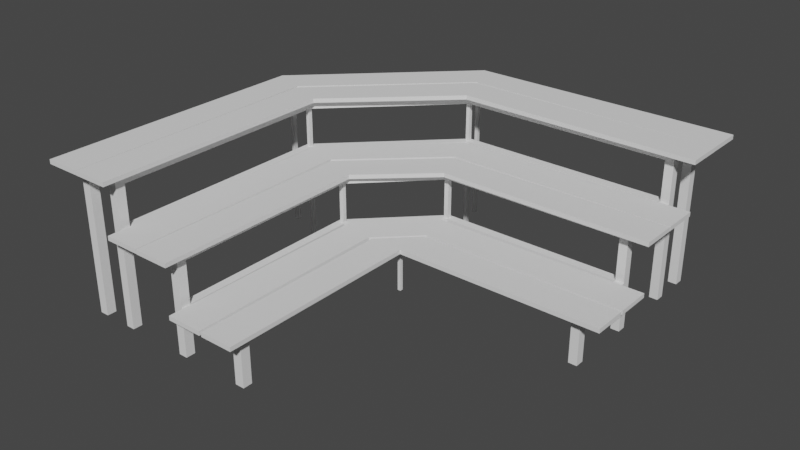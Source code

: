 # Source: tribunaBase01-codo.blend  (saved by Blender 2.92.15; exported with 4.5.12 LTS)
import bpy
from mathutils import Matrix  # noqa: F401  (used for matrix-valued properties, if any)

bpy.ops.wm.read_factory_settings(use_empty=True)
scene = bpy.context.scene
scene.name = 'Scene'

# ---- collections
col_collection = bpy.data.collections.new('Collection'); scene.collection.children.link(col_collection)

# ---- world
world_world = bpy.data.worlds.new('World'); scene.world = world_world
world_world.use_nodes = True; world_world.node_tree.nodes.clear()
_N = world_world.node_tree.nodes; _L = world_world.node_tree.links
n0 = _N.new('ShaderNodeOutputWorld'); n0.name = 'World Output'; n0.location = (300, 300)
n1 = _N.new('ShaderNodeBackground'); n1.name = 'Background'; n1.location = (10, 300)
n1.inputs[0].default_value = (0.05088, 0.05088, 0.05088, 1.0)
_L.new(n1.outputs[0], n0.inputs[0])
n0.is_active_output = True
world_world.color = (0.05088, 0.05088, 0.05088)
world_world.use_sun_shadow = False
world_world.sun_shadow_jitter_overblur = 0.0

# ---- meshes
me_cube_001 = bpy.data.meshes.new('Cube.001')
me_cube_001.from_pydata([(2.16, -4.384, -0.8651), (2.16, -4.384, 0.6799), (2.021, -4.384, -0.8651), (2.021, -4.384, 0.6799), (2.159, -4.235, -0.8651), (2.159, -4.235, 0.6799), (2.021, -4.236, -0.8651), (2.021, -4.236, 0.6799), (2.159, -4.235, -0.2364), (3.259, -4.229, -0.2364), (2.16, -4.383, -0.2364), (3.26, -4.377, -0.2364), (2.159, -4.235, -0.09985), (3.259, -4.229, -0.09985), (2.16, -4.383, -0.09985), (3.26, -4.377, -0.09985), (3.259, -4.229, -0.2364), (3.259, -4.229, -0.8656), (3.114, -4.23, -0.2364), (3.114, -4.23, -0.8656), (3.26, -4.377, -0.2364), (3.26, -4.377, -0.8656), (3.115, -4.378, -0.2364), (3.115, -4.378, -0.8656), (2.021, -4.384, 0.5599), (1.048, -4.39, 0.5599), (2.021, -4.236, 0.5599), (1.047, -4.242, 0.5599), (2.021, -4.384, 0.6798), (1.048, -4.39, 0.6798), (2.021, -4.236, 0.6798), (1.047, -4.242, 0.6798), (0.9117, -4.391, 1.455), (0.9117, -4.391, -0.8649), (1.049, -4.39, 1.455), (1.049, -4.39, -0.8649), (0.9108, -4.243, 1.455), (0.9108, -4.243, -0.8649), (1.048, -4.242, 1.455), (1.048, -4.242, -0.8649), (0.9117, -4.391, 1.321), (0.3279, -4.394, 1.321), (0.9108, -4.243, 1.321), (0.3271, -4.247, 1.321), (0.9117, -4.391, 1.455), (0.3279, -4.394, 1.455), (0.9108, -4.243, 1.455), (0.3271, -4.247, 1.455), (0.4702, -4.246, 1.321), (0.4702, -4.246, -0.8654), (0.327, -4.246, 1.321), (0.327, -4.246, -0.8654), (0.4711, -4.394, 1.321), (0.4711, -4.394, -0.8654), (0.3279, -4.395, 1.321), (0.3279, -4.395, -0.8654), (0.4709, -4.326, 1.321), (6.268, 1.573, 1.321), (0.4709, -4.326, 1.455), (6.268, 1.573, 1.455), (0.3271, -4.264, 1.321), (6.27, 1.727, 1.321), (0.3271, -4.264, 1.455), (6.27, 1.727, 1.455), (1.048, -4.374, 1.32), (6.269, 0.9955, 1.32), (1.048, -4.374, 1.455), (6.269, 0.9955, 1.455), (0.9106, -4.311, 1.32), (6.271, 1.144, 1.32), (0.9106, -4.311, 1.455), (6.271, 1.144, 1.455), (1.048, -4.382, 0.5595), (6.265, 1.002, 0.5595), (1.048, -4.382, 0.6801), (6.265, 1.002, 0.6801), (0.9116, -4.32, 0.5595), (6.209, 1.138, 0.5595), (0.9116, -4.32, 0.6801), (6.209, 1.138, 0.6801), (2.159, -4.235, 0.5602), (6.269, -0.1098, 0.5602), (2.159, -4.235, 0.6794), (6.269, -0.1098, 0.6794), (2.022, -4.172, 0.5602), (6.213, 0.02716, 0.5602), (2.022, -4.172, 0.6794), (6.213, 0.02716, 0.6794), (2.159, -4.302, -0.2359), (6.268, -0.1099, -0.2359), (2.159, -4.302, -0.09934), (6.268, -0.1099, -0.09934), (2.022, -4.239, -0.2359), (6.212, 0.02764, -0.2359), (2.022, -4.239, -0.09934), (6.212, 0.02764, -0.09934), (3.258, -4.229, -0.2353), (6.259, -1.209, -0.2353), (3.258, -4.229, -0.09991), (6.259, -1.209, -0.09991), (3.114, -4.23, -0.2353), (6.259, -1.065, -0.2353), (3.114, -4.23, -0.09991), (6.259, -1.065, -0.09991), (6.269, 1.583, 1.321), (6.269, 1.583, -0.8651), (6.269, 1.721, 1.321), (6.269, 1.721, -0.8651), (6.132, 1.583, 1.321), (6.132, 1.583, -0.8651), (6.132, 1.721, 1.321), (6.132, 1.721, -0.8651), (6.269, 1.578, 1.321), (6.269, 1.112, 1.321), (6.132, 1.578, 1.321), (6.132, 1.112, 1.321), (6.269, 1.578, 1.454), (6.269, 1.112, 1.454), (6.132, 1.578, 1.454), (6.132, 1.112, 1.454), (6.269, 1.001, 1.32), (6.269, 1.001, -0.8691), (6.269, 1.137, 1.32), (6.269, 1.137, -0.8691), (6.133, 1.001, 1.32), (6.133, 1.001, -0.8691), (6.133, 1.137, 1.32), (6.133, 1.137, -0.8691), (6.269, 1.001, 0.5609), (6.269, -0.1099, 0.5609), (6.135, 1.001, 0.5609), (6.135, -0.1099, 0.5609), (6.269, 1.001, 0.679), (6.269, -0.1099, 0.679), (6.135, 1.001, 0.679), (6.135, -0.1099, 0.679), (6.268, -0.1092, 0.5602), (6.268, -0.1092, -0.869), (6.268, 0.02669, 0.5602), (6.268, 0.02669, -0.869), (6.135, -0.1092, 0.5602), (6.135, -0.1092, -0.869), (6.135, 0.02669, 0.5602), (6.135, 0.02669, -0.869), (6.268, -0.1099, -0.2353), (6.268, -1.21, -0.2353), (6.134, -0.1099, -0.2353), (6.134, -1.21, -0.2353), (6.268, -0.1099, -0.09974), (6.268, -1.21, -0.09974), (6.134, -0.1099, -0.09974), (6.134, -1.21, -0.09974), (6.268, -1.21, -0.2353), (6.268, -1.21, -0.8678), (6.268, -1.069, -0.2353), (6.268, -1.069, -0.8678), (6.134, -1.21, -0.2353), (6.134, -1.21, -0.8678), (6.134, -1.069, -0.2353), (6.134, -1.069, -0.8678), (0.4531, -0.4885, 1.321), (0.4531, -0.4885, 1.455), (0.3093, -0.4259, 1.455), (0.3093, -0.4259, 1.321), (1.03, -0.7262, 1.32), (1.03, -0.7262, 1.455), (0.8928, -0.6636, 1.455), (0.8928, -0.6636, 1.32), (2.141, -1.214, 0.5602), (2.141, -1.214, 0.6794), (2.004, -1.151, 0.6794), (2.004, -1.151, 0.5602), (3.241, -1.207, -0.2353), (3.241, -1.207, -0.09991), (3.097, -1.208, -0.09991), (3.097, -1.208, -0.2353), (3.237, -1.209, -0.2353), (3.237, -1.209, -0.09991), (3.237, -1.065, -0.09991), (3.237, -1.065, -0.2353), (3.236, -0.1098, 0.5602), (3.236, -0.1098, 0.6794), (3.18, 0.02716, 0.6794), (3.18, 0.02716, 0.5602), (2.778, 1.001, 1.32), (2.778, 1.001, 1.455), (2.721, 1.139, 1.455), (2.721, 1.139, 1.32), (2.536, 1.578, 1.321), (2.536, 1.578, 1.455), (2.479, 1.722, 1.455), (2.479, 1.722, 1.321), (1.03, -0.7249, 0.5595), (1.03, -0.7249, 0.6801), (0.8945, -0.6622, 0.6801), (0.8945, -0.6622, 0.5595), (2.778, 1.002, 0.5595), (2.778, 1.002, 0.6801), (2.721, 1.138, 0.6801), (2.721, 1.138, 0.5595), (2.141, -1.213, -0.2359), (2.141, -1.213, -0.09934), (2.004, -1.15, -0.09934), (2.004, -1.15, -0.2359), (3.237, -0.1099, -0.2359), (3.237, -0.1099, -0.09934), (3.181, 0.02764, -0.09934), (3.181, 0.02764, -0.2359), (3.229, -1.203, -0.2353), (3.229, -1.203, -0.8638), (3.229, -1.15, -0.2353), (3.229, -1.15, -0.8638), (3.178, -1.203, -0.2353), (3.178, -1.203, -0.8638), (3.178, -1.15, -0.2353), (3.178, -1.15, -0.8638), (2.123, -1.207, 0.5602), (2.123, -1.207, -0.8628), (2.123, -1.144, 0.5602), (2.123, -1.144, -0.8628), (2.056, -1.207, 0.5602), (2.056, -1.207, -0.8628), (2.056, -1.144, 0.5602), (2.056, -1.144, -0.8628), (3.234, -0.08767, 0.5602), (3.234, -0.08767, -0.8649), (3.234, -0.01292, 0.5602), (3.234, -0.01292, -0.8649), (3.162, -0.08767, 0.5602), (3.162, -0.08767, -0.8649), (3.162, -0.01292, 0.5602), (3.162, -0.01292, -0.8649), (1.001, -0.7224, 1.32), (1.001, -0.7224, -0.865), (1.001, -0.6578, 1.32), (1.001, -0.6578, -0.865), (0.9435, -0.7224, 1.32), (0.9435, -0.7224, -0.865), (0.9435, -0.6578, 1.32), (0.9435, -0.6578, -0.865), (2.769, 1.034, 1.32), (2.769, 1.034, -0.8624), (2.769, 1.096, 1.32), (2.769, 1.096, -0.8624), (2.707, 1.034, 1.32), (2.707, 1.034, -0.8624), (2.707, 1.096, 1.32), (2.707, 1.096, -0.8624), (0.4102, -0.4814, 1.321), (0.4102, -0.4814, -0.863), (0.4102, -0.4124, 1.321), (0.4102, -0.4124, -0.863), (0.3525, -0.4814, 1.321), (0.3525, -0.4814, -0.863), (0.3525, -0.4124, 1.321), (0.3525, -0.4124, -0.863), (2.515, 1.617, 1.321), (2.515, 1.617, -0.8648), (2.515, 1.673, 1.321), (2.515, 1.673, -0.8648), (2.459, 1.617, 1.321), (2.459, 1.617, -0.8648), (2.459, 1.673, 1.321), (2.459, 1.673, -0.8648)], [], [(0, 1, 3, 2), (2, 3, 7, 6), (6, 7, 5, 4), (4, 5, 1, 0), (2, 6, 4, 0), (7, 3, 1, 5), (8, 9, 11, 10), (10, 11, 15, 14), (14, 15, 13, 12), (12, 13, 9, 8), (10, 14, 12, 8), (15, 11, 9, 13), (16, 17, 19, 18), (18, 19, 23, 22), (22, 23, 21, 20), (20, 21, 17, 16), (18, 22, 20, 16), (23, 19, 17, 21), (24, 25, 27, 26), (26, 27, 31, 30), (30, 31, 29, 28), (28, 29, 25, 24), (26, 30, 28, 24), (31, 27, 25, 29), (32, 33, 35, 34), (34, 35, 39, 38), (38, 39, 37, 36), (36, 37, 33, 32), (34, 38, 36, 32), (39, 35, 33, 37), (40, 41, 43, 42), (42, 43, 47, 46), (46, 47, 45, 44), (44, 45, 41, 40), (42, 46, 44, 40), (47, 43, 41, 45), (48, 49, 51, 50), (50, 51, 55, 54), (54, 55, 53, 52), (52, 53, 49, 48), (50, 54, 52, 48), (55, 51, 49, 53), (188, 57, 59, 189), (189, 59, 63, 190), (190, 63, 61, 191), (191, 61, 57, 188), (58, 62, 60, 56), (63, 59, 57, 61), (184, 65, 67, 185), (185, 67, 71, 186), (186, 71, 69, 187), (187, 69, 65, 184), (66, 70, 68, 64), (71, 67, 65, 69), (196, 73, 75, 197), (197, 75, 79, 198), (198, 79, 77, 199), (199, 77, 73, 196), (74, 78, 76, 72), (79, 75, 73, 77), (180, 81, 83, 181), (181, 83, 87, 182), (182, 87, 85, 183), (183, 85, 81, 180), (82, 86, 84, 80), (87, 83, 81, 85), (204, 89, 91, 205), (205, 91, 95, 206), (206, 95, 93, 207), (207, 93, 89, 204), (90, 94, 92, 88), (95, 91, 89, 93), (176, 97, 99, 177), (177, 99, 103, 178), (178, 103, 101, 179), (179, 101, 97, 176), (98, 102, 100, 96), (103, 99, 97, 101), (104, 105, 107, 106), (106, 107, 111, 110), (110, 111, 109, 108), (108, 109, 105, 104), (106, 110, 108, 104), (111, 107, 105, 109), (112, 113, 115, 114), (114, 115, 119, 118), (118, 119, 117, 116), (116, 117, 113, 112), (114, 118, 116, 112), (119, 115, 113, 117), (120, 121, 123, 122), (122, 123, 127, 126), (126, 127, 125, 124), (124, 125, 121, 120), (122, 126, 124, 120), (127, 123, 121, 125), (128, 129, 131, 130), (130, 131, 135, 134), (134, 135, 133, 132), (132, 133, 129, 128), (130, 134, 132, 128), (135, 131, 129, 133), (136, 137, 139, 138), (138, 139, 143, 142), (142, 143, 141, 140), (140, 141, 137, 136), (138, 142, 140, 136), (143, 139, 137, 141), (144, 145, 147, 146), (146, 147, 151, 150), (150, 151, 149, 148), (148, 149, 145, 144), (146, 150, 148, 144), (151, 147, 145, 149), (152, 153, 155, 154), (154, 155, 159, 158), (158, 159, 157, 156), (156, 157, 153, 152), (154, 158, 156, 152), (159, 155, 153, 157), (60, 163, 160, 56), (62, 162, 163, 60), (58, 161, 162, 62), (56, 160, 161, 58), (68, 167, 164, 64), (70, 166, 167, 68), (66, 165, 166, 70), (64, 164, 165, 66), (84, 171, 168, 80), (86, 170, 171, 84), (82, 169, 170, 86), (80, 168, 169, 82), (100, 175, 172, 96), (102, 174, 175, 100), (98, 173, 174, 102), (96, 172, 173, 98), (175, 179, 176, 172), (174, 178, 179, 175), (173, 177, 178, 174), (172, 176, 177, 173), (171, 183, 180, 168), (170, 182, 183, 171), (169, 181, 182, 170), (168, 180, 181, 169), (167, 187, 184, 164), (166, 186, 187, 167), (165, 185, 186, 166), (164, 184, 185, 165), (163, 191, 188, 160), (162, 190, 191, 163), (161, 189, 190, 162), (160, 188, 189, 161), (76, 195, 192, 72), (78, 194, 195, 76), (74, 193, 194, 78), (72, 192, 193, 74), (195, 199, 196, 192), (194, 198, 199, 195), (193, 197, 198, 194), (192, 196, 197, 193), (92, 203, 200, 88), (94, 202, 203, 92), (90, 201, 202, 94), (88, 200, 201, 90), (203, 207, 204, 200), (202, 206, 207, 203), (201, 205, 206, 202), (200, 204, 205, 201), (208, 209, 211, 210), (210, 211, 215, 214), (214, 215, 213, 212), (212, 213, 209, 208), (210, 214, 212, 208), (215, 211, 209, 213), (216, 217, 219, 218), (218, 219, 223, 222), (222, 223, 221, 220), (220, 221, 217, 216), (218, 222, 220, 216), (223, 219, 217, 221), (224, 225, 227, 226), (226, 227, 231, 230), (230, 231, 229, 228), (228, 229, 225, 224), (226, 230, 228, 224), (231, 227, 225, 229), (232, 233, 235, 234), (234, 235, 239, 238), (238, 239, 237, 236), (236, 237, 233, 232), (234, 238, 236, 232), (239, 235, 233, 237), (240, 241, 243, 242), (242, 243, 247, 246), (246, 247, 245, 244), (244, 245, 241, 240), (242, 246, 244, 240), (247, 243, 241, 245), (248, 249, 251, 250), (250, 251, 255, 254), (254, 255, 253, 252), (252, 253, 249, 248), (250, 254, 252, 248), (255, 251, 249, 253), (256, 257, 259, 258), (258, 259, 263, 262), (262, 263, 261, 260), (260, 261, 257, 256), (258, 262, 260, 256), (263, 259, 257, 261)])
_uv = me_cube_001.uv_layers.new(name='UVMap')
_uv.uv.foreach_set('vector', [0.375, 0.0, 0.625, 0.0, 0.625, 0.25, 0.375, 0.25, 0.375, 0.25, 0.625, 0.25, 0.625, 0.5, 0.375, 0.5, 0.375, 0.5, 0.625, 0.5, 0.625, 0.75, 0.375, 0.75, 0.375, 0.75, 0.625, 0.75, 0.625, 1.0, 0.375, 1.0, 0.125, 0.5, 0.375, 0.5, 0.375, 0.75, 0.125, 0.75, 0.625, 0.5, 0.875, 0.5, 0.875, 0.75, 0.625, 0.75, 0.375, 0.0, 0.625, 0.0, 0.625, 0.25, 0.375, 0.25, 0.375, 0.25, 0.625, 0.25, 0.625, 0.5, 0.375, 0.5, 0.375, 0.5, 0.625, 0.5, 0.625, 0.75, 0.375, 0.75, 0.375, 0.75, 0.625, 0.75, 0.625, 1.0, 0.375, 1.0, 0.125, 0.5, 0.375, 0.5, 0.375, 0.75, 0.125, 0.75, 0.625, 0.5, 0.875, 0.5, 0.875, 0.75, 0.625, 0.75, 0.375, 0.0, 0.625, 0.0, 0.625, 0.25, 0.375, 0.25, 0.375, 0.25, 0.625, 0.25, 0.625, 0.5, 0.375, 0.5, 0.375, 0.5, 0.625, 0.5, 0.625, 0.75, 0.375, 0.75, 0.375, 0.75, 0.625, 0.75, 0.625, 1.0, 0.375, 1.0, 0.125, 0.5, 0.375, 0.5, 0.375, 0.75, 0.125, 0.75, 0.625, 0.5, 0.875, 0.5, 0.875, 0.75, 0.625, 0.75, 0.375, 0.0, 0.625, 0.0, 0.625, 0.25, 0.375, 0.25, 0.375, 0.25, 0.625, 0.25, 0.625, 0.5, 0.375, 0.5, 0.375, 0.5, 0.625, 0.5, 0.625, 0.75, 0.375, 0.75, 0.375, 0.75, 0.625, 0.75, 0.625, 1.0, 0.375, 1.0, 0.125, 0.5, 0.375, 0.5, 0.375, 0.75, 0.125, 0.75, 0.625, 0.5, 0.875, 0.5, 0.875, 0.75, 0.625, 0.75, 0.375, 0.0, 0.625, 0.0, 0.625, 0.25, 0.375, 0.25, 0.375, 0.25, 0.625, 0.25, 0.625, 0.5, 0.375, 0.5, 0.375, 0.5, 0.625, 0.5, 0.625, 0.75, 0.375, 0.75, 0.375, 0.75, 0.625, 0.75, 0.625, 1.0, 0.375, 1.0, 0.125, 0.5, 0.375, 0.5, 0.375, 0.75, 0.125, 0.75, 0.625, 0.5, 0.875, 0.5, 0.875, 0.75, 0.625, 0.75, 0.375, 0.0, 0.625, 0.0, 0.625, 0.25, 0.375, 0.25, 0.375, 0.25, 0.625, 0.25, 0.625, 0.5, 0.375, 0.5, 0.375, 0.5, 0.625, 0.5, 0.625, 0.75, 0.375, 0.75, 0.375, 0.75, 0.625, 0.75, 0.625, 1.0, 0.375, 1.0, 0.125, 0.5, 0.375, 0.5, 0.375, 0.75, 0.125, 0.75, 0.625, 0.5, 0.875, 0.5, 0.875, 0.75, 0.625, 0.75, 0.375, 0.0, 0.625, 0.0, 0.625, 0.25, 0.375, 0.25, 0.375, 0.25, 0.625, 0.25, 0.625, 0.5, 0.375, 0.5, 0.375, 0.5, 0.625, 0.5, 0.625, 0.75, 0.375, 0.75, 0.375, 0.75, 0.625, 0.75, 0.625, 1.0, 0.375, 1.0, 0.125, 0.5, 0.375, 0.5, 0.375, 0.75, 0.125, 0.75, 0.625, 0.5, 0.875, 0.5, 0.875, 0.75, 0.625, 0.75, 0.5026, 0.0, 0.625, 0.0, 0.625, 0.25, 0.5026, 0.25, 0.5026, 0.25, 0.625, 0.25, 0.625, 0.5, 0.5026, 0.5, 0.5026, 0.5, 0.625, 0.5, 0.625, 0.75, 0.5026, 0.75, 0.5026, 0.75, 0.625, 0.75, 0.625, 1.0, 0.5026, 1.0, 0.125, 0.5, 0.375, 0.5, 0.375, 0.75, 0.125, 0.75, 0.625, 0.5, 0.875, 0.5, 0.875, 0.75, 0.625, 0.75, 0.5026, 0.0, 0.625, 0.0, 0.625, 0.25, 0.5026, 0.25, 0.5026, 0.25, 0.625, 0.25, 0.625, 0.5, 0.5026, 0.5, 0.5026, 0.5, 0.625, 0.5, 0.625, 0.75, 0.5026, 0.75, 0.5026, 0.75, 0.625, 0.75, 0.625, 1.0, 0.5026, 1.0, 0.125, 0.5, 0.375, 0.5, 0.375, 0.75, 0.125, 0.75, 0.625, 0.5, 0.875, 0.5, 0.875, 0.75, 0.625, 0.75, 0.4971, 0.0, 0.625, 0.0, 0.625, 0.25, 0.4971, 0.25, 0.4971, 0.25, 0.625, 0.25, 0.625, 0.5, 0.4971, 0.5, 0.4971, 0.5, 0.625, 0.5, 0.625, 0.75, 0.4971, 0.75, 0.4971, 0.75, 0.625, 0.75, 0.625, 1.0, 0.4971, 1.0, 0.125, 0.5, 0.375, 0.5, 0.375, 0.75, 0.125, 0.75, 0.625, 0.5, 0.875, 0.5, 0.875, 0.75, 0.625, 0.75, 0.5026, 0.0, 0.625, 0.0, 0.625, 0.25, 0.5026, 0.25, 0.5026, 0.25, 0.625, 0.25, 0.625, 0.5, 0.5026, 0.5, 0.5026, 0.5, 0.625, 0.5, 0.625, 0.75, 0.5026, 0.75, 0.5026, 0.75, 0.625, 0.75, 0.625, 1.0, 0.5026, 1.0, 0.125, 0.5, 0.375, 0.5, 0.375, 0.75, 0.125, 0.75, 0.625, 0.5, 0.875, 0.5, 0.875, 0.75, 0.625, 0.75, 0.5027, 0.0, 0.625, 0.0, 0.625, 0.25, 0.5027, 0.25, 0.5027, 0.25, 0.625, 0.25, 0.625, 0.5, 0.5027, 0.5, 0.5027, 0.5, 0.625, 0.5, 0.625, 0.75, 0.5027, 0.75, 0.5027, 0.75, 0.625, 0.75, 0.625, 1.0, 0.5027, 1.0, 0.125, 0.5, 0.375, 0.5, 0.375, 0.75, 0.125, 0.75, 0.625, 0.5, 0.875, 0.5, 0.875, 0.75, 0.625, 0.75, 0.5029, 0.0, 0.625, 0.0, 0.625, 0.25, 0.5029, 0.25, 0.5029, 0.25, 0.625, 0.25, 0.625, 0.5, 0.5029, 0.5, 0.5029, 0.5, 0.625, 0.5, 0.625, 0.75, 0.5029, 0.75, 0.5029, 0.75, 0.625, 0.75, 0.625, 1.0, 0.5029, 1.0, 0.125, 0.5, 0.375, 0.5, 0.375, 0.75, 0.125, 0.75, 0.625, 0.5, 0.875, 0.5, 0.875, 0.75, 0.625, 0.75, 0.375, 0.0, 0.625, 0.0, 0.625, 0.25, 0.375, 0.25, 0.375, 0.25, 0.625, 0.25, 0.625, 0.5, 0.375, 0.5, 0.375, 0.5, 0.625, 0.5, 0.625, 0.75, 0.375, 0.75, 0.375, 0.75, 0.625, 0.75, 0.625, 1.0, 0.375, 1.0, 0.125, 0.5, 0.375, 0.5, 0.375, 0.75, 0.125, 0.75, 0.625, 0.5, 0.875, 0.5, 0.875, 0.75, 0.625, 0.75, 0.375, 0.0, 0.625, 0.0, 0.625, 0.25, 0.375, 0.25, 0.375, 0.25, 0.625, 0.25, 0.625, 0.5, 0.375, 0.5, 0.375, 0.5, 0.625, 0.5, 0.625, 0.75, 0.375, 0.75, 0.375, 0.75, 0.625, 0.75, 0.625, 1.0, 0.375, 1.0, 0.125, 0.5, 0.375, 0.5, 0.375, 0.75, 0.125, 0.75, 0.625, 0.5, 0.875, 0.5, 0.875, 0.75, 0.625, 0.75, 0.375, 0.0, 0.625, 0.0, 0.625, 0.25, 0.375, 0.25, 0.375, 0.25, 0.625, 0.25, 0.625, 0.5, 0.375, 0.5, 0.375, 0.5, 0.625, 0.5, 0.625, 0.75, 0.375, 0.75, 0.375, 0.75, 0.625, 0.75, 0.625, 1.0, 0.375, 1.0, 0.125, 0.5, 0.375, 0.5, 0.375, 0.75, 0.125, 0.75, 0.625, 0.5, 0.875, 0.5, 0.875, 0.75, 0.625, 0.75, 0.375, 0.0, 0.625, 0.0, 0.625, 0.25, 0.375, 0.25, 0.375, 0.25, 0.625, 0.25, 0.625, 0.5, 0.375, 0.5, 0.375, 0.5, 0.625, 0.5, 0.625, 0.75, 0.375, 0.75, 0.375, 0.75, 0.625, 0.75, 0.625, 1.0, 0.375, 1.0, 0.125, 0.5, 0.375, 0.5, 0.375, 0.75, 0.125, 0.75, 0.625, 0.5, 0.875, 0.5, 0.875, 0.75, 0.625, 0.75, 0.375, 0.0, 0.625, 0.0, 0.625, 0.25, 0.375, 0.25, 0.375, 0.25, 0.625, 0.25, 0.625, 0.5, 0.375, 0.5, 0.375, 0.5, 0.625, 0.5, 0.625, 0.75, 0.375, 0.75, 0.375, 0.75, 0.625, 0.75, 0.625, 1.0, 0.375, 1.0, 0.125, 0.5, 0.375, 0.5, 0.375, 0.75, 0.125, 0.75, 0.625, 0.5, 0.875, 0.5, 0.875, 0.75, 0.625, 0.75, 0.375, 0.0, 0.625, 0.0, 0.625, 0.25, 0.375, 0.25, 0.375, 0.25, 0.625, 0.25, 0.625, 0.5, 0.375, 0.5, 0.375, 0.5, 0.625, 0.5, 0.625, 0.75, 0.375, 0.75, 0.375, 0.75, 0.625, 0.75, 0.625, 1.0, 0.375, 1.0, 0.125, 0.5, 0.375, 0.5, 0.375, 0.75, 0.125, 0.75, 0.625, 0.5, 0.875, 0.5, 0.875, 0.75, 0.625, 0.75, 0.375, 0.0, 0.625, 0.0, 0.625, 0.25, 0.375, 0.25, 0.375, 0.25, 0.625, 0.25, 0.625, 0.5, 0.375, 0.5, 0.375, 0.5, 0.625, 0.5, 0.625, 0.75, 0.375, 0.75, 0.375, 0.75, 0.625, 0.75, 0.625, 1.0, 0.375, 1.0, 0.125, 0.5, 0.375, 0.5, 0.375, 0.75, 0.125, 0.75, 0.625, 0.5, 0.875, 0.5, 0.875, 0.75, 0.625, 0.75, 0.375, 0.75, 0.4969, 0.75, 0.4969, 1.0, 0.375, 1.0, 0.375, 0.5, 0.4969, 0.5, 0.4969, 0.75, 0.375, 0.75, 0.375, 0.25, 0.4969, 0.25, 0.4969, 0.5, 0.375, 0.5, 0.375, 0.0, 0.4969, 0.0, 0.4969, 0.25, 0.375, 0.25, 0.375, 0.75, 0.4969, 0.75, 0.4969, 1.0, 0.375, 1.0, 0.375, 0.5, 0.4969, 0.5, 0.4969, 0.75, 0.375, 0.75, 0.375, 0.25, 0.4969, 0.25, 0.4969, 0.5, 0.375, 0.5, 0.375, 0.0, 0.4969, 0.0, 0.4969, 0.25, 0.375, 0.25, 0.375, 0.75, 0.4969, 0.75, 0.4969, 1.0, 0.375, 1.0, 0.375, 0.5, 0.4969, 0.5, 0.4969, 0.75, 0.375, 0.75, 0.375, 0.25, 0.4969, 0.25, 0.4969, 0.5, 0.375, 0.5, 0.375, 0.0, 0.4969, 0.0, 0.4969, 0.25, 0.375, 0.25, 0.375, 0.75, 0.4971, 0.75, 0.4971, 1.0, 0.375, 1.0, 0.375, 0.5, 0.4971, 0.5, 0.4971, 0.75, 0.375, 0.75, 0.375, 0.25, 0.4971, 0.25, 0.4971, 0.5, 0.375, 0.5, 0.375, 0.0, 0.4971, 0.0, 0.4971, 0.25, 0.375, 0.25, 0.4971, 0.75, 0.5029, 0.75, 0.5029, 1.0, 0.4971, 1.0, 0.4971, 0.5, 0.5029, 0.5, 0.5029, 0.75, 0.4971, 0.75, 0.4971, 0.25, 0.5029, 0.25, 0.5029, 0.5, 0.4971, 0.5, 0.4971, 0.0, 0.5029, 0.0, 0.5029, 0.25, 0.4971, 0.25, 0.4969, 0.75, 0.5026, 0.75, 0.5026, 1.0, 0.4969, 1.0, 0.4969, 0.5, 0.5026, 0.5, 0.5026, 0.75, 0.4969, 0.75, 0.4969, 0.25, 0.5026, 0.25, 0.5026, 0.5, 0.4969, 0.5, 0.4969, 0.0, 0.5026, 0.0, 0.5026, 0.25, 0.4969, 0.25, 0.4969, 0.75, 0.5026, 0.75, 0.5026, 1.0, 0.4969, 1.0, 0.4969, 0.5, 0.5026, 0.5, 0.5026, 0.75, 0.4969, 0.75, 0.4969, 0.25, 0.5026, 0.25, 0.5026, 0.5, 0.4969, 0.5, 0.4969, 0.0, 0.5026, 0.0, 0.5026, 0.25, 0.4969, 0.25, 0.4969, 0.75, 0.5026, 0.75, 0.5026, 1.0, 0.4969, 1.0, 0.4969, 0.5, 0.5026, 0.5, 0.5026, 0.75, 0.4969, 0.75, 0.4969, 0.25, 0.5026, 0.25, 0.5026, 0.5, 0.4969, 0.5, 0.4969, 0.0, 0.5026, 0.0, 0.5026, 0.25, 0.4969, 0.25, 0.375, 0.75, 0.4916, 0.75, 0.4916, 1.0, 0.375, 1.0, 0.375, 0.5, 0.4916, 0.5, 0.4916, 0.75, 0.375, 0.75, 0.375, 0.25, 0.4916, 0.25, 0.4916, 0.5, 0.375, 0.5, 0.375, 0.0, 0.4916, 0.0, 0.4916, 0.25, 0.375, 0.25, 0.4916, 0.75, 0.4971, 0.75, 0.4971, 1.0, 0.4916, 1.0, 0.4916, 0.5, 0.4971, 0.5, 0.4971, 0.75, 0.4916, 0.75, 0.4916, 0.25, 0.4971, 0.25, 0.4971, 0.5, 0.4916, 0.5, 0.4916, 0.0, 0.4971, 0.0, 0.4971, 0.25, 0.4916, 0.25, 0.375, 0.75, 0.497, 0.75, 0.497, 1.0, 0.375, 1.0, 0.375, 0.5, 0.497, 0.5, 0.497, 0.75, 0.375, 0.75, 0.375, 0.25, 0.497, 0.25, 0.497, 0.5, 0.375, 0.5, 0.375, 0.0, 0.497, 0.0, 0.497, 0.25, 0.375, 0.25, 0.497, 0.75, 0.5027, 0.75, 0.5027, 1.0, 0.497, 1.0, 0.497, 0.5, 0.5027, 0.5, 0.5027, 0.75, 0.497, 0.75, 0.497, 0.25, 0.5027, 0.25, 0.5027, 0.5, 0.497, 0.5, 0.497, 0.0, 0.5027, 0.0, 0.5027, 0.25, 0.497, 0.25, 0.375, 0.0, 0.625, 0.0, 0.625, 0.25, 0.375, 0.25, 0.375, 0.25, 0.625, 0.25, 0.625, 0.5, 0.375, 0.5, 0.375, 0.5, 0.625, 0.5, 0.625, 0.75, 0.375, 0.75, 0.375, 0.75, 0.625, 0.75, 0.625, 1.0, 0.375, 1.0, 0.125, 0.5, 0.375, 0.5, 0.375, 0.75, 0.125, 0.75, 0.625, 0.5, 0.875, 0.5, 0.875, 0.75, 0.625, 0.75, 0.375, 0.0, 0.625, 0.0, 0.625, 0.25, 0.375, 0.25, 0.375, 0.25, 0.625, 0.25, 0.625, 0.5, 0.375, 0.5, 0.375, 0.5, 0.625, 0.5, 0.625, 0.75, 0.375, 0.75, 0.375, 0.75, 0.625, 0.75, 0.625, 1.0, 0.375, 1.0, 0.125, 0.5, 0.375, 0.5, 0.375, 0.75, 0.125, 0.75, 0.625, 0.5, 0.875, 0.5, 0.875, 0.75, 0.625, 0.75, 0.375, 0.0, 0.625, 0.0, 0.625, 0.25, 0.375, 0.25, 0.375, 0.25, 0.625, 0.25, 0.625, 0.5, 0.375, 0.5, 0.375, 0.5, 0.625, 0.5, 0.625, 0.75, 0.375, 0.75, 0.375, 0.75, 0.625, 0.75, 0.625, 1.0, 0.375, 1.0, 0.125, 0.5, 0.375, 0.5, 0.375, 0.75, 0.125, 0.75, 0.625, 0.5, 0.875, 0.5, 0.875, 0.75, 0.625, 0.75, 0.375, 0.0, 0.625, 0.0, 0.625, 0.25, 0.375, 0.25, 0.375, 0.25, 0.625, 0.25, 0.625, 0.5, 0.375, 0.5, 0.375, 0.5, 0.625, 0.5, 0.625, 0.75, 0.375, 0.75, 0.375, 0.75, 0.625, 0.75, 0.625, 1.0, 0.375, 1.0, 0.125, 0.5, 0.375, 0.5, 0.375, 0.75, 0.125, 0.75, 0.625, 0.5, 0.875, 0.5, 0.875, 0.75, 0.625, 0.75, 0.375, 0.0, 0.625, 0.0, 0.625, 0.25, 0.375, 0.25, 0.375, 0.25, 0.625, 0.25, 0.625, 0.5, 0.375, 0.5, 0.375, 0.5, 0.625, 0.5, 0.625, 0.75, 0.375, 0.75, 0.375, 0.75, 0.625, 0.75, 0.625, 1.0, 0.375, 1.0, 0.125, 0.5, 0.375, 0.5, 0.375, 0.75, 0.125, 0.75, 0.625, 0.5, 0.875, 0.5, 0.875, 0.75, 0.625, 0.75, 0.375, 0.0, 0.625, 0.0, 0.625, 0.25, 0.375, 0.25, 0.375, 0.25, 0.625, 0.25, 0.625, 0.5, 0.375, 0.5, 0.375, 0.5, 0.625, 0.5, 0.625, 0.75, 0.375, 0.75, 0.375, 0.75, 0.625, 0.75, 0.625, 1.0, 0.375, 1.0, 0.125, 0.5, 0.375, 0.5, 0.375, 0.75, 0.125, 0.75, 0.625, 0.5, 0.875, 0.5, 0.875, 0.75, 0.625, 0.75, 0.375, 0.0, 0.625, 0.0, 0.625, 0.25, 0.375, 0.25, 0.375, 0.25, 0.625, 0.25, 0.625, 0.5, 0.375, 0.5, 0.375, 0.5, 0.625, 0.5, 0.625, 0.75, 0.375, 0.75, 0.375, 0.75, 0.625, 0.75, 0.625, 1.0, 0.375, 1.0, 0.125, 0.5, 0.375, 0.5, 0.375, 0.75, 0.125, 0.75, 0.625, 0.5, 0.875, 0.5, 0.875, 0.75, 0.625, 0.75])
me_cube_001.use_remesh_fix_poles = True
me_cube_001.use_remesh_preserve_attributes = False
me_cube_001.use_mirror_vertex_groups = False
me_cube_001.update()
me_cube_002 = bpy.data.meshes.new('Cube.002')
me_cube_002.from_pydata([(-2.514, -4.999, 2.393), (-2.514, -4.999, 2.325), (-1.947, -4.999, 2.393), (-1.947, -4.999, 2.325), (3.531, 1.047, 2.393), (3.531, 1.047, 2.325), (3.531, 0.4695, 2.393), (3.531, 0.4695, 2.325), (-3.091, -4.998, 2.393), (-3.091, -4.998, 2.325), (-2.523, -4.998, 2.393), (-2.523, -4.998, 2.325), (3.529, 1.624, 2.393), (3.529, 1.624, 2.325), (3.529, 1.046, 2.393), (3.529, 1.046, 2.325), (-1.404, -5.004, 1.612), (-1.404, -5.004, 1.544), (-0.8343, -5.004, 1.612), (-0.8343, -5.004, 1.544), (3.531, -0.06833, 1.612), (3.531, -0.06833, 1.544), (3.531, -0.6377, 1.612), (3.531, -0.6377, 1.544), (-1.988, -5.0, 1.612), (-1.988, -5.0, 1.544), (-1.418, -5.0, 1.612), (-1.418, -5.0, 1.544), (3.532, 0.5153, 1.612), (3.532, 0.5153, 1.544), (3.531, -0.05401, 1.612), (3.531, -0.05401, 1.544), (-0.8665, -5.004, 0.8366), (-0.8665, -5.004, 0.7683), (-0.2945, -5.004, 0.8366), (-0.2945, -5.004, 0.7683), (3.531, -0.6063, 0.8366), (3.531, -0.6063, 0.7683), (3.532, -1.177, 0.8366), (3.532, -1.177, 0.7683), (-0.254, -5.004, 0.8366), (-0.254, -5.004, 0.7683), (0.2759, -5.003, 0.8366), (0.2759, -5.003, 0.7683), (3.532, -1.218, 0.8366), (3.532, -1.218, 0.7683), (3.532, -1.748, 0.8366), (3.532, -1.748, 0.7683), (-0.514, 1.07, 2.393), (-0.514, 1.07, 2.325), (-0.7432, 1.6, 2.393), (-0.7432, 1.6, 2.325), (-0.277, 0.4932, 2.393), (-0.277, 0.4932, 2.325), (-0.5062, 1.023, 2.393), (-0.5062, 1.023, 2.325), (-0.06972, -0.0343, 1.612), (-0.06972, -0.0343, 1.544), (-0.2779, 0.4956, 1.612), (-0.2779, 0.4956, 1.544), (0.1654, -0.618, 1.612), (0.1654, -0.618, 1.544), (-0.04278, -0.08803, 1.612), (-0.04278, -0.08803, 1.544), (0.2731, -1.157, 0.8366), (0.2731, -1.157, 0.7683), (0.06089, -0.6268, 0.8366), (0.06089, -0.6268, 0.7683), (0.2731, -1.748, 0.8366), (0.2731, -1.748, 0.7683), (0.2731, -1.218, 0.8366), (0.2731, -1.218, 0.7683), (-2.549, -0.8718, 2.393), (-3.078, -0.6683, 2.325), (-2.549, -0.8718, 2.325), (-3.078, -0.6683, 2.393), (-1.972, -1.108, 2.393), (-2.502, -0.9041, 2.325), (-1.972, -1.108, 2.325), (-2.502, -0.9041, 2.393), (-1.444, -1.322, 1.612), (-1.974, -1.113, 1.544), (-1.444, -1.322, 1.544), (-1.974, -1.113, 1.612), (-0.8606, -1.561, 1.612), (-1.39, -1.351, 1.544), (-0.8606, -1.561, 1.544), (-1.39, -1.351, 1.612), (-0.3218, -1.746, 0.8366), (-0.8517, -1.531, 0.7683), (-0.3218, -1.746, 0.7683), (-0.8517, -1.531, 0.8366), (0.2696, -1.745, 0.8366), (-0.2603, -1.746, 0.7683), (0.2696, -1.745, 0.7683), (-0.2603, -1.746, 0.8366)], [], [(0, 1, 3, 2), (52, 53, 7, 6), (6, 7, 5, 4), (79, 77, 1, 0), (52, 6, 4, 54), (78, 3, 1, 77), (8, 9, 11, 10), (48, 49, 15, 14), (14, 15, 13, 12), (75, 73, 9, 8), (48, 14, 12, 50), (74, 11, 9, 73), (16, 17, 19, 18), (60, 61, 23, 22), (22, 23, 21, 20), (87, 85, 17, 16), (60, 22, 20, 62), (86, 19, 17, 85), (24, 25, 27, 26), (56, 57, 31, 30), (30, 31, 29, 28), (83, 81, 25, 24), (56, 30, 28, 58), (82, 27, 25, 81), (32, 33, 35, 34), (64, 65, 39, 38), (38, 39, 37, 36), (91, 89, 33, 32), (64, 38, 36, 66), (90, 35, 33, 89), (40, 41, 43, 42), (68, 69, 47, 46), (46, 47, 45, 44), (95, 93, 41, 40), (68, 46, 44, 70), (94, 43, 41, 93), (15, 49, 51, 13), (72, 48, 50, 75), (12, 13, 51, 50), (72, 74, 49, 48), (7, 53, 55, 5), (76, 52, 54, 79), (4, 5, 55, 54), (76, 78, 53, 52), (31, 57, 59, 29), (80, 56, 58, 83), (28, 29, 59, 58), (80, 82, 57, 56), (23, 61, 63, 21), (84, 60, 62, 87), (20, 21, 63, 62), (84, 86, 61, 60), (39, 65, 67, 37), (88, 64, 66, 91), (36, 37, 67, 66), (88, 90, 65, 64), (47, 69, 71, 45), (92, 68, 70, 95), (44, 45, 71, 70), (92, 94, 69, 68), (10, 11, 74, 72), (10, 72, 75, 8), (49, 74, 73, 51), (50, 51, 73, 75), (2, 3, 78, 76), (2, 76, 79, 0), (53, 78, 77, 55), (54, 55, 77, 79), (26, 27, 82, 80), (26, 80, 83, 24), (57, 82, 81, 59), (58, 59, 81, 83), (18, 19, 86, 84), (18, 84, 87, 16), (61, 86, 85, 63), (62, 63, 85, 87), (34, 35, 90, 88), (34, 88, 91, 32), (65, 90, 89, 67), (66, 67, 89, 91), (42, 43, 94, 92), (42, 92, 95, 40), (69, 94, 93, 71), (70, 71, 93, 95)])
_uv = me_cube_002.uv_layers.new(name='UVMap')
_uv.uv.foreach_set('vector', [0.375, 0.0, 0.625, 0.0, 0.625, 0.25, 0.375, 0.25, 0.375, 0.375, 0.625, 0.375, 0.625, 0.5, 0.375, 0.5, 0.375, 0.5, 0.625, 0.5, 0.625, 0.75, 0.375, 0.75, 0.375, 0.875, 0.625, 0.875, 0.625, 1.0, 0.375, 1.0, 0.25, 0.5, 0.375, 0.5, 0.375, 0.75, 0.25, 0.75, 0.75, 0.5, 0.875, 0.5, 0.875, 0.75, 0.75, 0.75, 0.375, 0.0, 0.625, 0.0, 0.625, 0.25, 0.375, 0.25, 0.375, 0.375, 0.625, 0.375, 0.625, 0.5, 0.375, 0.5, 0.375, 0.5, 0.625, 0.5, 0.625, 0.75, 0.375, 0.75, 0.375, 0.875, 0.625, 0.875, 0.625, 1.0, 0.375, 1.0, 0.25, 0.5, 0.375, 0.5, 0.375, 0.75, 0.25, 0.75, 0.75, 0.5, 0.875, 0.5, 0.875, 0.75, 0.75, 0.75, 0.375, 0.0, 0.625, 0.0, 0.625, 0.25, 0.375, 0.25, 0.375, 0.375, 0.625, 0.375, 0.625, 0.5, 0.375, 0.5, 0.375, 0.5, 0.625, 0.5, 0.625, 0.75, 0.375, 0.75, 0.375, 0.875, 0.625, 0.875, 0.625, 1.0, 0.375, 1.0, 0.25, 0.5, 0.375, 0.5, 0.375, 0.75, 0.25, 0.75, 0.75, 0.5, 0.875, 0.5, 0.875, 0.75, 0.75, 0.75, 0.375, 0.0, 0.625, 0.0, 0.625, 0.25, 0.375, 0.25, 0.375, 0.375, 0.625, 0.375, 0.625, 0.5, 0.375, 0.5, 0.375, 0.5, 0.625, 0.5, 0.625, 0.75, 0.375, 0.75, 0.375, 0.875, 0.625, 0.875, 0.625, 1.0, 0.375, 1.0, 0.25, 0.5, 0.375, 0.5, 0.375, 0.75, 0.25, 0.75, 0.75, 0.5, 0.875, 0.5, 0.875, 0.75, 0.75, 0.75, 0.375, 0.0, 0.625, 0.0, 0.625, 0.25, 0.375, 0.25, 0.375, 0.375, 0.625, 0.375, 0.625, 0.5, 0.375, 0.5, 0.375, 0.5, 0.625, 0.5, 0.625, 0.75, 0.375, 0.75, 0.375, 0.875, 0.625, 0.875, 0.625, 1.0, 0.375, 1.0, 0.25, 0.5, 0.375, 0.5, 0.375, 0.75, 0.25, 0.75, 0.75, 0.5, 0.875, 0.5, 0.875, 0.75, 0.75, 0.75, 0.375, 0.0, 0.625, 0.0, 0.625, 0.25, 0.375, 0.25, 0.375, 0.375, 0.625, 0.375, 0.625, 0.5, 0.375, 0.5, 0.375, 0.5, 0.625, 0.5, 0.625, 0.75, 0.375, 0.75, 0.375, 0.875, 0.625, 0.875, 0.625, 1.0, 0.375, 1.0, 0.25, 0.5, 0.375, 0.5, 0.375, 0.75, 0.25, 0.75, 0.75, 0.5, 0.875, 0.5, 0.875, 0.75, 0.75, 0.75, 0.625, 0.5, 0.75, 0.5, 0.75, 0.75, 0.625, 0.75, 0.25, 0.5, 0.25, 0.5, 0.25, 0.75, 0.25, 0.75, 0.375, 0.75, 0.625, 0.75, 0.625, 0.875, 0.375, 0.875, 0.375, 0.375, 0.625, 0.375, 0.625, 0.375, 0.375, 0.375, 0.625, 0.5, 0.75, 0.5, 0.75, 0.75, 0.625, 0.75, 0.25, 0.5, 0.25, 0.5, 0.25, 0.75, 0.25, 0.75, 0.375, 0.75, 0.625, 0.75, 0.625, 0.875, 0.375, 0.875, 0.375, 0.375, 0.625, 0.375, 0.625, 0.375, 0.375, 0.375, 0.625, 0.5, 0.75, 0.5, 0.75, 0.75, 0.625, 0.75, 0.25, 0.5, 0.25, 0.5, 0.25, 0.75, 0.25, 0.75, 0.375, 0.75, 0.625, 0.75, 0.625, 0.875, 0.375, 0.875, 0.375, 0.375, 0.625, 0.375, 0.625, 0.375, 0.375, 0.375, 0.625, 0.5, 0.75, 0.5, 0.75, 0.75, 0.625, 0.75, 0.25, 0.5, 0.25, 0.5, 0.25, 0.75, 0.25, 0.75, 0.375, 0.75, 0.625, 0.75, 0.625, 0.875, 0.375, 0.875, 0.375, 0.375, 0.625, 0.375, 0.625, 0.375, 0.375, 0.375, 0.625, 0.5, 0.75, 0.5, 0.75, 0.75, 0.625, 0.75, 0.25, 0.5, 0.25, 0.5, 0.25, 0.75, 0.25, 0.75, 0.375, 0.75, 0.625, 0.75, 0.625, 0.875, 0.375, 0.875, 0.375, 0.375, 0.625, 0.375, 0.625, 0.375, 0.375, 0.375, 0.625, 0.5, 0.75, 0.5, 0.75, 0.75, 0.625, 0.75, 0.25, 0.5, 0.25, 0.5, 0.25, 0.75, 0.25, 0.75, 0.375, 0.75, 0.625, 0.75, 0.625, 0.875, 0.375, 0.875, 0.375, 0.375, 0.625, 0.375, 0.625, 0.375, 0.375, 0.375, 0.375, 0.25, 0.625, 0.25, 0.625, 0.375, 0.375, 0.375, 0.125, 0.5, 0.25, 0.5, 0.25, 0.75, 0.125, 0.75, 0.75, 0.5, 0.75, 0.5, 0.75, 0.75, 0.75, 0.75, 0.375, 0.875, 0.625, 0.875, 0.625, 0.875, 0.375, 0.875, 0.375, 0.25, 0.625, 0.25, 0.625, 0.375, 0.375, 0.375, 0.125, 0.5, 0.25, 0.5, 0.25, 0.75, 0.125, 0.75, 0.75, 0.5, 0.75, 0.5, 0.75, 0.75, 0.75, 0.75, 0.375, 0.875, 0.625, 0.875, 0.625, 0.875, 0.375, 0.875, 0.375, 0.25, 0.625, 0.25, 0.625, 0.375, 0.375, 0.375, 0.125, 0.5, 0.25, 0.5, 0.25, 0.75, 0.125, 0.75, 0.75, 0.5, 0.75, 0.5, 0.75, 0.75, 0.75, 0.75, 0.375, 0.875, 0.625, 0.875, 0.625, 0.875, 0.375, 0.875, 0.375, 0.25, 0.625, 0.25, 0.625, 0.375, 0.375, 0.375, 0.125, 0.5, 0.25, 0.5, 0.25, 0.75, 0.125, 0.75, 0.75, 0.5, 0.75, 0.5, 0.75, 0.75, 0.75, 0.75, 0.375, 0.875, 0.625, 0.875, 0.625, 0.875, 0.375, 0.875, 0.375, 0.25, 0.625, 0.25, 0.625, 0.375, 0.375, 0.375, 0.125, 0.5, 0.25, 0.5, 0.25, 0.75, 0.125, 0.75, 0.75, 0.5, 0.75, 0.5, 0.75, 0.75, 0.75, 0.75, 0.375, 0.875, 0.625, 0.875, 0.625, 0.875, 0.375, 0.875, 0.375, 0.25, 0.625, 0.25, 0.625, 0.375, 0.375, 0.375, 0.125, 0.5, 0.25, 0.5, 0.25, 0.75, 0.125, 0.75, 0.75, 0.5, 0.75, 0.5, 0.75, 0.75, 0.75, 0.75, 0.375, 0.875, 0.625, 0.875, 0.625, 0.875, 0.375, 0.875])
me_cube_002.use_remesh_fix_poles = True
me_cube_002.use_remesh_preserve_attributes = False
me_cube_002.use_mirror_vertex_groups = False
me_cube_002.update()

# ---- objects
ob_cube = bpy.data.objects.new('Cube', me_cube_001)
ob_cube_001 = bpy.data.objects.new('Cube.001', me_cube_002)

# ---- transforms, parenting, visibility, modifiers, constraints
ob_cube.location = (-3.131, -0.3325, 0.8651)
ob_cube.lineart.crease_threshold = 0.0
ob_cube_001.location = (0.0, 0.0, 0.0)
ob_cube_001.lineart.crease_threshold = 0.0

# ---- collection membership
col_collection.objects.link(ob_cube)
col_collection.objects.link(ob_cube_001)

# ---- scene / render settings (as saved in the file)
scene.frame_start = 1; scene.frame_end = 250; scene.frame_set(1)
scene.render.engine = 'BLENDER_EEVEE_NEXT'
scene.cycles.use_denoising = False
scene.cycles.samples = 128
scene.cycles.sampling_pattern = 'TABULATED_SOBOL'
scene.cycles.use_adaptive_sampling = False
scene.cycles.use_light_tree = False
scene.view_settings.view_transform = 'Filmic'
bpy.context.view_layer.update()

# ---- added for rendering (the .blend has no active camera and no usable light): camera, sun
cam_auto = bpy.data.cameras.new('AutoCamera')
cam_auto.lens = 50.0
cam_auto.sensor_width = 36.0
cam_auto.clip_end = 1000.0
ob_auto_camera = bpy.data.objects.new('AutoCamera', cam_auto)
scene.collection.objects.link(ob_auto_camera)
ob_auto_camera.location = (9.16884, -12.4286, 8.35343)
ob_auto_camera.rotation_euler = (1.09748, -7.21219e-08, 0.694738)
scene.camera = ob_auto_camera
light_auto_sun = bpy.data.lights.new('AutoSun', 'SUN')
light_auto_sun.energy = 3.0
light_auto_sun.angle = 0.0523599
ob_auto_sun = bpy.data.objects.new('AutoSun', light_auto_sun)
scene.collection.objects.link(ob_auto_sun)
ob_auto_sun.rotation_euler = (0.872665, 0.174533, 0.523599)
bpy.context.view_layer.update()
